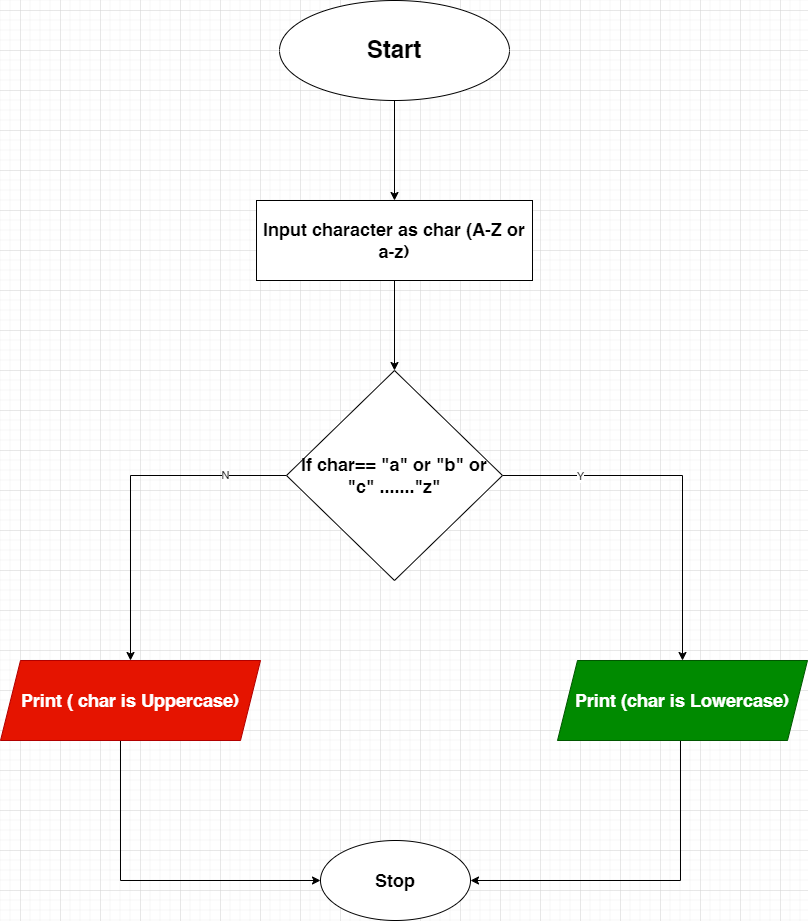

The diagram above was exported from draw.io. Its source (the exported page's mxGraphModel, read from the mxfile embedded in the PNG):
<mxGraphModel dx="1434" dy="786" grid="1" gridSize="10" guides="1" tooltips="1" connect="1" arrows="1" fold="1" page="1" pageScale="1" pageWidth="827" pageHeight="1169" math="0" shadow="0">
  <root>
    <mxCell id="0" />
    <mxCell id="1" parent="0" />
    <mxCell id="pqWAl0iy1JQxRzg7Poo4-3" value="" style="edgeStyle=orthogonalEdgeStyle;rounded=0;orthogonalLoop=1;jettySize=auto;html=1;" parent="1" source="pqWAl0iy1JQxRzg7Poo4-1" target="pqWAl0iy1JQxRzg7Poo4-2" edge="1">
      <mxGeometry relative="1" as="geometry" />
    </mxCell>
    <mxCell id="pqWAl0iy1JQxRzg7Poo4-1" value="&lt;h1&gt;Start&lt;/h1&gt;" style="ellipse;whiteSpace=wrap;html=1;" parent="1" vertex="1">
      <mxGeometry x="299" y="70" width="230" height="100" as="geometry" />
    </mxCell>
    <mxCell id="pqWAl0iy1JQxRzg7Poo4-5" value="" style="edgeStyle=orthogonalEdgeStyle;rounded=0;orthogonalLoop=1;jettySize=auto;html=1;" parent="1" source="pqWAl0iy1JQxRzg7Poo4-2" target="pqWAl0iy1JQxRzg7Poo4-4" edge="1">
      <mxGeometry relative="1" as="geometry" />
    </mxCell>
    <mxCell id="pqWAl0iy1JQxRzg7Poo4-2" value="&lt;h2&gt;Input character as char (A-Z or a-z)&lt;/h2&gt;" style="whiteSpace=wrap;html=1;" parent="1" vertex="1">
      <mxGeometry x="276" y="270" width="276" height="80" as="geometry" />
    </mxCell>
    <mxCell id="pqWAl0iy1JQxRzg7Poo4-7" value="" style="edgeStyle=orthogonalEdgeStyle;rounded=0;orthogonalLoop=1;jettySize=auto;html=1;" parent="1" source="pqWAl0iy1JQxRzg7Poo4-4" target="pqWAl0iy1JQxRzg7Poo4-6" edge="1">
      <mxGeometry relative="1" as="geometry" />
    </mxCell>
    <mxCell id="0IiHMss-2brgcpamqXPC-1" value="Y" style="edgeLabel;html=1;align=center;verticalAlign=middle;resizable=0;points=[];" vertex="1" connectable="0" parent="pqWAl0iy1JQxRzg7Poo4-7">
      <mxGeometry x="-0.5781" y="-5" relative="1" as="geometry">
        <mxPoint y="-5" as="offset" />
      </mxGeometry>
    </mxCell>
    <mxCell id="pqWAl0iy1JQxRzg7Poo4-9" value="" style="edgeStyle=orthogonalEdgeStyle;rounded=0;orthogonalLoop=1;jettySize=auto;html=1;" parent="1" source="pqWAl0iy1JQxRzg7Poo4-4" target="pqWAl0iy1JQxRzg7Poo4-8" edge="1">
      <mxGeometry relative="1" as="geometry" />
    </mxCell>
    <mxCell id="0IiHMss-2brgcpamqXPC-3" value="N" style="edgeLabel;html=1;align=center;verticalAlign=middle;resizable=0;points=[];" vertex="1" connectable="0" parent="pqWAl0iy1JQxRzg7Poo4-9">
      <mxGeometry x="-0.6364" y="-1" relative="1" as="geometry">
        <mxPoint as="offset" />
      </mxGeometry>
    </mxCell>
    <mxCell id="pqWAl0iy1JQxRzg7Poo4-4" value="&lt;h2&gt;If char== &quot;a&quot; or &quot;b&quot; or &quot;c&quot; .......&quot;z&quot;&lt;/h2&gt;" style="rhombus;whiteSpace=wrap;html=1;" parent="1" vertex="1">
      <mxGeometry x="306" y="440" width="216" height="210" as="geometry" />
    </mxCell>
    <mxCell id="pqWAl0iy1JQxRzg7Poo4-12" style="edgeStyle=orthogonalEdgeStyle;rounded=0;orthogonalLoop=1;jettySize=auto;html=1;entryX=1;entryY=0.5;entryDx=0;entryDy=0;" parent="1" source="pqWAl0iy1JQxRzg7Poo4-6" target="pqWAl0iy1JQxRzg7Poo4-10" edge="1">
      <mxGeometry relative="1" as="geometry">
        <Array as="points">
          <mxPoint x="700" y="950" />
        </Array>
      </mxGeometry>
    </mxCell>
    <mxCell id="pqWAl0iy1JQxRzg7Poo4-6" value="&lt;h2&gt;Print (char is Lowercase)&lt;/h2&gt;" style="shape=parallelogram;perimeter=parallelogramPerimeter;whiteSpace=wrap;html=1;fixedSize=1;fillColor=#008a00;fontColor=#ffffff;strokeColor=#005700;" parent="1" vertex="1">
      <mxGeometry x="577" y="730" width="250" height="80" as="geometry" />
    </mxCell>
    <mxCell id="pqWAl0iy1JQxRzg7Poo4-11" value="" style="edgeStyle=orthogonalEdgeStyle;rounded=0;orthogonalLoop=1;jettySize=auto;html=1;" parent="1" source="pqWAl0iy1JQxRzg7Poo4-8" target="pqWAl0iy1JQxRzg7Poo4-10" edge="1">
      <mxGeometry relative="1" as="geometry">
        <Array as="points">
          <mxPoint x="140" y="950" />
        </Array>
      </mxGeometry>
    </mxCell>
    <mxCell id="pqWAl0iy1JQxRzg7Poo4-8" value="&lt;h2&gt;Print ( char is Uppercase)&lt;/h2&gt;" style="shape=parallelogram;perimeter=parallelogramPerimeter;whiteSpace=wrap;html=1;fixedSize=1;fillColor=#e51400;fontColor=#ffffff;strokeColor=#B20000;" parent="1" vertex="1">
      <mxGeometry x="20" y="730" width="260" height="80" as="geometry" />
    </mxCell>
    <mxCell id="pqWAl0iy1JQxRzg7Poo4-10" value="&lt;h2&gt;Stop&lt;/h2&gt;" style="ellipse;whiteSpace=wrap;html=1;" parent="1" vertex="1">
      <mxGeometry x="340" y="910" width="150" height="80" as="geometry" />
    </mxCell>
  </root>
</mxGraphModel>